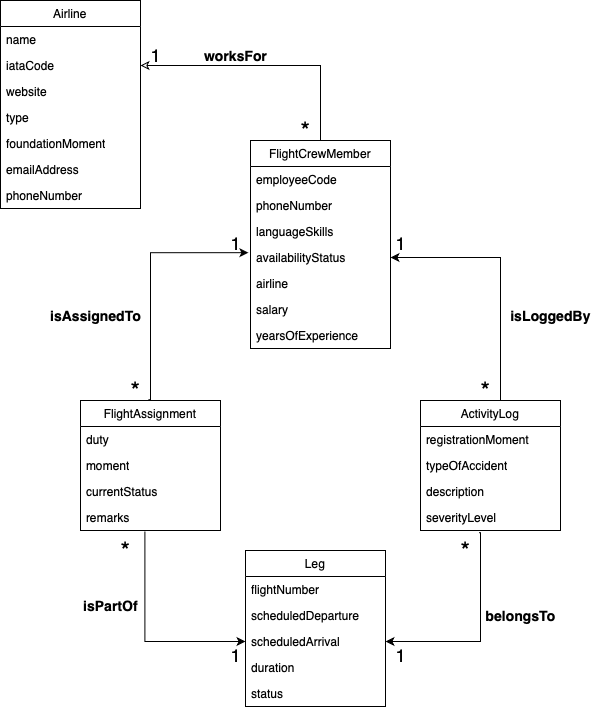

The diagram above was exported from draw.io. Its source (the exported page's mxGraphModel, read from the mxfile embedded in the PNG):
<mxGraphModel dx="984" dy="560" grid="1" gridSize="10" guides="1" tooltips="1" connect="1" arrows="1" fold="1" page="1" pageScale="1" pageWidth="850" pageHeight="1100" math="0" shadow="0">
  <root>
    <mxCell id="0" />
    <mxCell id="1" parent="0" />
    <mxCell id="I3SIakHUULAT44kkLKtC-1" value="FlightCrewMember" style="swimlane;fontStyle=0;childLayout=stackLayout;horizontal=1;startSize=26;fillColor=none;horizontalStack=0;resizeParent=1;resizeParentMax=0;resizeLast=0;collapsible=1;marginBottom=0;whiteSpace=wrap;html=1;" parent="1" vertex="1">
      <mxGeometry x="375" y="180" width="140" height="208" as="geometry" />
    </mxCell>
    <mxCell id="I3SIakHUULAT44kkLKtC-2" value="employeeCode" style="text;strokeColor=none;fillColor=none;align=left;verticalAlign=top;spacingLeft=4;spacingRight=4;overflow=hidden;rotatable=0;points=[[0,0.5],[1,0.5]];portConstraint=eastwest;whiteSpace=wrap;html=1;" parent="I3SIakHUULAT44kkLKtC-1" vertex="1">
      <mxGeometry y="26" width="140" height="26" as="geometry" />
    </mxCell>
    <mxCell id="I3SIakHUULAT44kkLKtC-3" value="phoneNumber" style="text;strokeColor=none;fillColor=none;align=left;verticalAlign=top;spacingLeft=4;spacingRight=4;overflow=hidden;rotatable=0;points=[[0,0.5],[1,0.5]];portConstraint=eastwest;whiteSpace=wrap;html=1;" parent="I3SIakHUULAT44kkLKtC-1" vertex="1">
      <mxGeometry y="52" width="140" height="26" as="geometry" />
    </mxCell>
    <mxCell id="I3SIakHUULAT44kkLKtC-4" value="languageSkills" style="text;strokeColor=none;fillColor=none;align=left;verticalAlign=top;spacingLeft=4;spacingRight=4;overflow=hidden;rotatable=0;points=[[0,0.5],[1,0.5]];portConstraint=eastwest;whiteSpace=wrap;html=1;" parent="I3SIakHUULAT44kkLKtC-1" vertex="1">
      <mxGeometry y="78" width="140" height="26" as="geometry" />
    </mxCell>
    <mxCell id="I3SIakHUULAT44kkLKtC-5" value="availabilityStatus" style="text;strokeColor=none;fillColor=none;align=left;verticalAlign=top;spacingLeft=4;spacingRight=4;overflow=hidden;rotatable=0;points=[[0,0.5],[1,0.5]];portConstraint=eastwest;whiteSpace=wrap;html=1;" parent="I3SIakHUULAT44kkLKtC-1" vertex="1">
      <mxGeometry y="104" width="140" height="26" as="geometry" />
    </mxCell>
    <mxCell id="I3SIakHUULAT44kkLKtC-6" value="airline" style="text;strokeColor=none;fillColor=none;align=left;verticalAlign=top;spacingLeft=4;spacingRight=4;overflow=hidden;rotatable=0;points=[[0,0.5],[1,0.5]];portConstraint=eastwest;whiteSpace=wrap;html=1;" parent="I3SIakHUULAT44kkLKtC-1" vertex="1">
      <mxGeometry y="130" width="140" height="26" as="geometry" />
    </mxCell>
    <mxCell id="I3SIakHUULAT44kkLKtC-7" value="salary" style="text;strokeColor=none;fillColor=none;align=left;verticalAlign=top;spacingLeft=4;spacingRight=4;overflow=hidden;rotatable=0;points=[[0,0.5],[1,0.5]];portConstraint=eastwest;whiteSpace=wrap;html=1;" parent="I3SIakHUULAT44kkLKtC-1" vertex="1">
      <mxGeometry y="156" width="140" height="26" as="geometry" />
    </mxCell>
    <mxCell id="I3SIakHUULAT44kkLKtC-8" value="yearsOfExperience" style="text;strokeColor=none;fillColor=none;align=left;verticalAlign=top;spacingLeft=4;spacingRight=4;overflow=hidden;rotatable=0;points=[[0,0.5],[1,0.5]];portConstraint=eastwest;whiteSpace=wrap;html=1;" parent="I3SIakHUULAT44kkLKtC-1" vertex="1">
      <mxGeometry y="182" width="140" height="26" as="geometry" />
    </mxCell>
    <mxCell id="I3SIakHUULAT44kkLKtC-9" value="FlightAssignment" style="swimlane;fontStyle=0;childLayout=stackLayout;horizontal=1;startSize=26;fillColor=none;horizontalStack=0;resizeParent=1;resizeParentMax=0;resizeLast=0;collapsible=1;marginBottom=0;whiteSpace=wrap;html=1;" parent="1" vertex="1">
      <mxGeometry x="205" y="440" width="140" height="130" as="geometry" />
    </mxCell>
    <mxCell id="I3SIakHUULAT44kkLKtC-10" value="duty" style="text;strokeColor=none;fillColor=none;align=left;verticalAlign=top;spacingLeft=4;spacingRight=4;overflow=hidden;rotatable=0;points=[[0,0.5],[1,0.5]];portConstraint=eastwest;whiteSpace=wrap;html=1;" parent="I3SIakHUULAT44kkLKtC-9" vertex="1">
      <mxGeometry y="26" width="140" height="26" as="geometry" />
    </mxCell>
    <mxCell id="I3SIakHUULAT44kkLKtC-11" value="moment" style="text;strokeColor=none;fillColor=none;align=left;verticalAlign=top;spacingLeft=4;spacingRight=4;overflow=hidden;rotatable=0;points=[[0,0.5],[1,0.5]];portConstraint=eastwest;whiteSpace=wrap;html=1;" parent="I3SIakHUULAT44kkLKtC-9" vertex="1">
      <mxGeometry y="52" width="140" height="26" as="geometry" />
    </mxCell>
    <mxCell id="I3SIakHUULAT44kkLKtC-12" value="currentStatus" style="text;strokeColor=none;fillColor=none;align=left;verticalAlign=top;spacingLeft=4;spacingRight=4;overflow=hidden;rotatable=0;points=[[0,0.5],[1,0.5]];portConstraint=eastwest;whiteSpace=wrap;html=1;" parent="I3SIakHUULAT44kkLKtC-9" vertex="1">
      <mxGeometry y="78" width="140" height="26" as="geometry" />
    </mxCell>
    <mxCell id="I3SIakHUULAT44kkLKtC-13" value="remarks" style="text;strokeColor=none;fillColor=none;align=left;verticalAlign=top;spacingLeft=4;spacingRight=4;overflow=hidden;rotatable=0;points=[[0,0.5],[1,0.5]];portConstraint=eastwest;whiteSpace=wrap;html=1;" parent="I3SIakHUULAT44kkLKtC-9" vertex="1">
      <mxGeometry y="104" width="140" height="26" as="geometry" />
    </mxCell>
    <mxCell id="I3SIakHUULAT44kkLKtC-17" value="ActivityLog" style="swimlane;fontStyle=0;childLayout=stackLayout;horizontal=1;startSize=26;fillColor=none;horizontalStack=0;resizeParent=1;resizeParentMax=0;resizeLast=0;collapsible=1;marginBottom=0;whiteSpace=wrap;html=1;" parent="1" vertex="1">
      <mxGeometry x="545" y="440" width="140" height="130" as="geometry" />
    </mxCell>
    <mxCell id="I3SIakHUULAT44kkLKtC-18" value="registrationMoment" style="text;strokeColor=none;fillColor=none;align=left;verticalAlign=top;spacingLeft=4;spacingRight=4;overflow=hidden;rotatable=0;points=[[0,0.5],[1,0.5]];portConstraint=eastwest;whiteSpace=wrap;html=1;" parent="I3SIakHUULAT44kkLKtC-17" vertex="1">
      <mxGeometry y="26" width="140" height="26" as="geometry" />
    </mxCell>
    <mxCell id="I3SIakHUULAT44kkLKtC-19" value="typeOfAccident" style="text;strokeColor=none;fillColor=none;align=left;verticalAlign=top;spacingLeft=4;spacingRight=4;overflow=hidden;rotatable=0;points=[[0,0.5],[1,0.5]];portConstraint=eastwest;whiteSpace=wrap;html=1;" parent="I3SIakHUULAT44kkLKtC-17" vertex="1">
      <mxGeometry y="52" width="140" height="26" as="geometry" />
    </mxCell>
    <mxCell id="I3SIakHUULAT44kkLKtC-20" value="description" style="text;strokeColor=none;fillColor=none;align=left;verticalAlign=top;spacingLeft=4;spacingRight=4;overflow=hidden;rotatable=0;points=[[0,0.5],[1,0.5]];portConstraint=eastwest;whiteSpace=wrap;html=1;" parent="I3SIakHUULAT44kkLKtC-17" vertex="1">
      <mxGeometry y="78" width="140" height="26" as="geometry" />
    </mxCell>
    <mxCell id="I3SIakHUULAT44kkLKtC-21" value="severityLevel" style="text;strokeColor=none;fillColor=none;align=left;verticalAlign=top;spacingLeft=4;spacingRight=4;overflow=hidden;rotatable=0;points=[[0,0.5],[1,0.5]];portConstraint=eastwest;whiteSpace=wrap;html=1;" parent="I3SIakHUULAT44kkLKtC-17" vertex="1">
      <mxGeometry y="104" width="140" height="26" as="geometry" />
    </mxCell>
    <mxCell id="I3SIakHUULAT44kkLKtC-26" value="&lt;font style=&quot;font-size: 18px;&quot;&gt;1&lt;/font&gt;" style="text;html=1;align=center;verticalAlign=middle;resizable=0;points=[];autosize=1;strokeColor=none;fillColor=none;" parent="1" vertex="1">
      <mxGeometry x="510" y="268" width="30" height="30" as="geometry" />
    </mxCell>
    <mxCell id="I3SIakHUULAT44kkLKtC-27" value="&lt;font style=&quot;font-size: 24px;&quot;&gt;*&lt;/font&gt;" style="text;html=1;align=center;verticalAlign=middle;resizable=0;points=[];autosize=1;strokeColor=none;fillColor=none;" parent="1" vertex="1">
      <mxGeometry x="595" y="410" width="30" height="40" as="geometry" />
    </mxCell>
    <mxCell id="I3SIakHUULAT44kkLKtC-28" value="&lt;b&gt;&lt;font style=&quot;font-size: 14px;&quot;&gt;isLoggedBy&lt;/font&gt;&lt;/b&gt;" style="text;html=1;align=center;verticalAlign=middle;resizable=0;points=[];autosize=1;strokeColor=none;fillColor=none;" parent="1" vertex="1">
      <mxGeometry x="625" y="340" width="100" height="30" as="geometry" />
    </mxCell>
    <mxCell id="I3SIakHUULAT44kkLKtC-29" style="edgeStyle=orthogonalEdgeStyle;rounded=0;orthogonalLoop=1;jettySize=auto;html=1;exitX=0.929;exitY=0.731;exitDx=0;exitDy=0;strokeColor=default;exitPerimeter=0;entryX=0.929;entryY=0.806;entryDx=0;entryDy=0;entryPerimeter=0;" parent="1" source="I3SIakHUULAT44kkLKtC-31" target="I3SIakHUULAT44kkLKtC-30" edge="1">
      <mxGeometry relative="1" as="geometry">
        <mxPoint x="345" y="410" as="targetPoint" />
        <Array as="points">
          <mxPoint x="275" y="439" />
          <mxPoint x="275" y="292" />
        </Array>
      </mxGeometry>
    </mxCell>
    <mxCell id="I3SIakHUULAT44kkLKtC-30" value="&lt;font style=&quot;font-size: 18px;&quot;&gt;1&lt;/font&gt;" style="text;html=1;align=center;verticalAlign=middle;resizable=0;points=[];autosize=1;strokeColor=none;fillColor=none;" parent="1" vertex="1">
      <mxGeometry x="345" y="268" width="30" height="30" as="geometry" />
    </mxCell>
    <mxCell id="I3SIakHUULAT44kkLKtC-31" value="&lt;font style=&quot;font-size: 24px;&quot;&gt;*&lt;/font&gt;" style="text;html=1;align=center;verticalAlign=middle;resizable=0;points=[];autosize=1;strokeColor=none;fillColor=none;" parent="1" vertex="1">
      <mxGeometry x="245" y="410" width="30" height="40" as="geometry" />
    </mxCell>
    <mxCell id="I3SIakHUULAT44kkLKtC-32" value="&lt;font style=&quot;font-size: 14px;&quot;&gt;&lt;b&gt;isAssignedTo&lt;/b&gt;&lt;/font&gt;" style="text;html=1;align=center;verticalAlign=middle;resizable=0;points=[];autosize=1;strokeColor=none;fillColor=none;" parent="1" vertex="1">
      <mxGeometry x="165" y="340" width="110" height="30" as="geometry" />
    </mxCell>
    <mxCell id="I3SIakHUULAT44kkLKtC-33" value="Airline" style="swimlane;fontStyle=0;childLayout=stackLayout;horizontal=1;startSize=26;fillColor=none;horizontalStack=0;resizeParent=1;resizeParentMax=0;resizeLast=0;collapsible=1;marginBottom=0;whiteSpace=wrap;html=1;" parent="1" vertex="1">
      <mxGeometry x="125" y="40" width="140" height="208" as="geometry" />
    </mxCell>
    <mxCell id="I3SIakHUULAT44kkLKtC-34" value="name" style="text;strokeColor=none;fillColor=none;align=left;verticalAlign=top;spacingLeft=4;spacingRight=4;overflow=hidden;rotatable=0;points=[[0,0.5],[1,0.5]];portConstraint=eastwest;whiteSpace=wrap;html=1;" parent="I3SIakHUULAT44kkLKtC-33" vertex="1">
      <mxGeometry y="26" width="140" height="26" as="geometry" />
    </mxCell>
    <mxCell id="I3SIakHUULAT44kkLKtC-35" value="iataCode" style="text;strokeColor=none;fillColor=none;align=left;verticalAlign=top;spacingLeft=4;spacingRight=4;overflow=hidden;rotatable=0;points=[[0,0.5],[1,0.5]];portConstraint=eastwest;whiteSpace=wrap;html=1;" parent="I3SIakHUULAT44kkLKtC-33" vertex="1">
      <mxGeometry y="52" width="140" height="26" as="geometry" />
    </mxCell>
    <mxCell id="I3SIakHUULAT44kkLKtC-36" value="website" style="text;strokeColor=none;fillColor=none;align=left;verticalAlign=top;spacingLeft=4;spacingRight=4;overflow=hidden;rotatable=0;points=[[0,0.5],[1,0.5]];portConstraint=eastwest;whiteSpace=wrap;html=1;" parent="I3SIakHUULAT44kkLKtC-33" vertex="1">
      <mxGeometry y="78" width="140" height="26" as="geometry" />
    </mxCell>
    <mxCell id="I3SIakHUULAT44kkLKtC-37" value="type" style="text;strokeColor=none;fillColor=none;align=left;verticalAlign=top;spacingLeft=4;spacingRight=4;overflow=hidden;rotatable=0;points=[[0,0.5],[1,0.5]];portConstraint=eastwest;whiteSpace=wrap;html=1;" parent="I3SIakHUULAT44kkLKtC-33" vertex="1">
      <mxGeometry y="104" width="140" height="26" as="geometry" />
    </mxCell>
    <mxCell id="I3SIakHUULAT44kkLKtC-38" value="foundationMoment" style="text;strokeColor=none;fillColor=none;align=left;verticalAlign=top;spacingLeft=4;spacingRight=4;overflow=hidden;rotatable=0;points=[[0,0.5],[1,0.5]];portConstraint=eastwest;whiteSpace=wrap;html=1;" parent="I3SIakHUULAT44kkLKtC-33" vertex="1">
      <mxGeometry y="130" width="140" height="26" as="geometry" />
    </mxCell>
    <mxCell id="I3SIakHUULAT44kkLKtC-39" value="emailAddress" style="text;strokeColor=none;fillColor=none;align=left;verticalAlign=top;spacingLeft=4;spacingRight=4;overflow=hidden;rotatable=0;points=[[0,0.5],[1,0.5]];portConstraint=eastwest;whiteSpace=wrap;html=1;" parent="I3SIakHUULAT44kkLKtC-33" vertex="1">
      <mxGeometry y="156" width="140" height="26" as="geometry" />
    </mxCell>
    <mxCell id="I3SIakHUULAT44kkLKtC-40" value="phoneNumber" style="text;strokeColor=none;fillColor=none;align=left;verticalAlign=top;spacingLeft=4;spacingRight=4;overflow=hidden;rotatable=0;points=[[0,0.5],[1,0.5]];portConstraint=eastwest;whiteSpace=wrap;html=1;" parent="I3SIakHUULAT44kkLKtC-33" vertex="1">
      <mxGeometry y="182" width="140" height="26" as="geometry" />
    </mxCell>
    <mxCell id="I3SIakHUULAT44kkLKtC-41" style="edgeStyle=orthogonalEdgeStyle;rounded=0;orthogonalLoop=1;jettySize=auto;html=1;exitX=1;exitY=0.5;exitDx=0;exitDy=0;entryX=0.5;entryY=0;entryDx=0;entryDy=0;startArrow=classic;startFill=0;endArrow=none;" parent="1" source="I3SIakHUULAT44kkLKtC-35" target="I3SIakHUULAT44kkLKtC-1" edge="1">
      <mxGeometry relative="1" as="geometry" />
    </mxCell>
    <mxCell id="I3SIakHUULAT44kkLKtC-42" value="&lt;font style=&quot;font-size: 18px;&quot;&gt;1&lt;/font&gt;" style="text;html=1;align=center;verticalAlign=middle;resizable=0;points=[];autosize=1;strokeColor=none;fillColor=none;" parent="1" vertex="1">
      <mxGeometry x="265" y="80" width="30" height="30" as="geometry" />
    </mxCell>
    <mxCell id="I3SIakHUULAT44kkLKtC-43" value="&lt;font style=&quot;font-size: 24px;&quot;&gt;*&lt;/font&gt;" style="text;html=1;align=center;verticalAlign=middle;resizable=0;points=[];autosize=1;strokeColor=none;fillColor=none;" parent="1" vertex="1">
      <mxGeometry x="415" y="150" width="30" height="40" as="geometry" />
    </mxCell>
    <mxCell id="I3SIakHUULAT44kkLKtC-45" value="&lt;span style=&quot;font-size: 14px;&quot;&gt;&lt;b&gt;worksFor&lt;/b&gt;&lt;/span&gt;" style="text;html=1;align=center;verticalAlign=middle;resizable=0;points=[];autosize=1;strokeColor=none;fillColor=none;" parent="1" vertex="1">
      <mxGeometry x="315" y="80" width="90" height="30" as="geometry" />
    </mxCell>
    <mxCell id="I3SIakHUULAT44kkLKtC-46" value="Leg" style="swimlane;fontStyle=0;childLayout=stackLayout;horizontal=1;startSize=26;fillColor=none;horizontalStack=0;resizeParent=1;resizeParentMax=0;resizeLast=0;collapsible=1;marginBottom=0;whiteSpace=wrap;html=1;" parent="1" vertex="1">
      <mxGeometry x="370" y="590" width="140" height="156" as="geometry" />
    </mxCell>
    <mxCell id="I3SIakHUULAT44kkLKtC-47" value="flightNumber" style="text;strokeColor=none;fillColor=none;align=left;verticalAlign=top;spacingLeft=4;spacingRight=4;overflow=hidden;rotatable=0;points=[[0,0.5],[1,0.5]];portConstraint=eastwest;whiteSpace=wrap;html=1;" parent="I3SIakHUULAT44kkLKtC-46" vertex="1">
      <mxGeometry y="26" width="140" height="26" as="geometry" />
    </mxCell>
    <mxCell id="I3SIakHUULAT44kkLKtC-48" value="scheduledDeparture" style="text;strokeColor=none;fillColor=none;align=left;verticalAlign=top;spacingLeft=4;spacingRight=4;overflow=hidden;rotatable=0;points=[[0,0.5],[1,0.5]];portConstraint=eastwest;whiteSpace=wrap;html=1;" parent="I3SIakHUULAT44kkLKtC-46" vertex="1">
      <mxGeometry y="52" width="140" height="26" as="geometry" />
    </mxCell>
    <mxCell id="I3SIakHUULAT44kkLKtC-49" value="scheduledArrival" style="text;strokeColor=none;fillColor=none;align=left;verticalAlign=top;spacingLeft=4;spacingRight=4;overflow=hidden;rotatable=0;points=[[0,0.5],[1,0.5]];portConstraint=eastwest;whiteSpace=wrap;html=1;" parent="I3SIakHUULAT44kkLKtC-46" vertex="1">
      <mxGeometry y="78" width="140" height="26" as="geometry" />
    </mxCell>
    <mxCell id="I3SIakHUULAT44kkLKtC-50" value="duration" style="text;strokeColor=none;fillColor=none;align=left;verticalAlign=top;spacingLeft=4;spacingRight=4;overflow=hidden;rotatable=0;points=[[0,0.5],[1,0.5]];portConstraint=eastwest;whiteSpace=wrap;html=1;" parent="I3SIakHUULAT44kkLKtC-46" vertex="1">
      <mxGeometry y="104" width="140" height="26" as="geometry" />
    </mxCell>
    <mxCell id="I3SIakHUULAT44kkLKtC-51" value="status" style="text;strokeColor=none;fillColor=none;align=left;verticalAlign=top;spacingLeft=4;spacingRight=4;overflow=hidden;rotatable=0;points=[[0,0.5],[1,0.5]];portConstraint=eastwest;whiteSpace=wrap;html=1;" parent="I3SIakHUULAT44kkLKtC-46" vertex="1">
      <mxGeometry y="130" width="140" height="26" as="geometry" />
    </mxCell>
    <mxCell id="I3SIakHUULAT44kkLKtC-57" style="edgeStyle=orthogonalEdgeStyle;rounded=0;orthogonalLoop=1;jettySize=auto;html=1;exitX=0.46;exitY=1.038;exitDx=0;exitDy=0;entryX=0;entryY=0.5;entryDx=0;entryDy=0;exitPerimeter=0;" parent="1" source="I3SIakHUULAT44kkLKtC-13" target="I3SIakHUULAT44kkLKtC-49" edge="1">
      <mxGeometry relative="1" as="geometry">
        <mxPoint x="215" y="620" as="sourcePoint" />
        <mxPoint x="325" y="763" as="targetPoint" />
      </mxGeometry>
    </mxCell>
    <mxCell id="I3SIakHUULAT44kkLKtC-58" style="edgeStyle=orthogonalEdgeStyle;rounded=0;orthogonalLoop=1;jettySize=auto;html=1;exitX=0.418;exitY=1.084;exitDx=0;exitDy=0;entryX=1;entryY=0.5;entryDx=0;entryDy=0;exitPerimeter=0;" parent="1" source="I3SIakHUULAT44kkLKtC-21" target="I3SIakHUULAT44kkLKtC-49" edge="1">
      <mxGeometry relative="1" as="geometry">
        <mxPoint x="545" y="600" as="sourcePoint" />
        <mxPoint x="646" y="710" as="targetPoint" />
        <Array as="points">
          <mxPoint x="605" y="572" />
          <mxPoint x="605" y="681" />
        </Array>
      </mxGeometry>
    </mxCell>
    <mxCell id="I3SIakHUULAT44kkLKtC-59" value="&lt;font style=&quot;font-size: 24px;&quot;&gt;*&lt;/font&gt;" style="text;html=1;align=center;verticalAlign=middle;resizable=0;points=[];autosize=1;strokeColor=none;fillColor=none;" parent="1" vertex="1">
      <mxGeometry x="235" y="570" width="30" height="40" as="geometry" />
    </mxCell>
    <mxCell id="I3SIakHUULAT44kkLKtC-60" value="&lt;font style=&quot;font-size: 24px;&quot;&gt;*&lt;/font&gt;" style="text;html=1;align=center;verticalAlign=middle;resizable=0;points=[];autosize=1;strokeColor=none;fillColor=none;" parent="1" vertex="1">
      <mxGeometry x="575" y="570" width="30" height="40" as="geometry" />
    </mxCell>
    <mxCell id="I3SIakHUULAT44kkLKtC-61" value="&lt;font style=&quot;font-size: 18px;&quot;&gt;1&lt;/font&gt;" style="text;html=1;align=center;verticalAlign=middle;resizable=0;points=[];autosize=1;strokeColor=none;fillColor=none;" parent="1" vertex="1">
      <mxGeometry x="345" y="680" width="30" height="30" as="geometry" />
    </mxCell>
    <mxCell id="I3SIakHUULAT44kkLKtC-62" value="&lt;font style=&quot;font-size: 18px;&quot;&gt;1&lt;/font&gt;" style="text;html=1;align=center;verticalAlign=middle;resizable=0;points=[];autosize=1;strokeColor=none;fillColor=none;" parent="1" vertex="1">
      <mxGeometry x="510" y="680" width="30" height="30" as="geometry" />
    </mxCell>
    <mxCell id="I3SIakHUULAT44kkLKtC-63" value="&lt;b&gt;&lt;font style=&quot;font-size: 14px;&quot;&gt;belongsTo&lt;/font&gt;&lt;/b&gt;" style="text;html=1;align=center;verticalAlign=middle;resizable=0;points=[];autosize=1;strokeColor=none;fillColor=none;" parent="1" vertex="1">
      <mxGeometry x="600" y="640" width="90" height="30" as="geometry" />
    </mxCell>
    <mxCell id="I3SIakHUULAT44kkLKtC-64" value="&lt;font style=&quot;font-size: 14px;&quot;&gt;&lt;b&gt;isPartOf&lt;/b&gt;&lt;/font&gt;" style="text;html=1;align=center;verticalAlign=middle;resizable=0;points=[];autosize=1;strokeColor=none;fillColor=none;" parent="1" vertex="1">
      <mxGeometry x="195" y="630" width="80" height="30" as="geometry" />
    </mxCell>
    <mxCell id="I3SIakHUULAT44kkLKtC-25" style="edgeStyle=orthogonalEdgeStyle;rounded=0;orthogonalLoop=1;jettySize=auto;html=1;entryX=1;entryY=0.5;entryDx=0;entryDy=0;exitX=0.5;exitY=0;exitDx=0;exitDy=0;" parent="1" source="I3SIakHUULAT44kkLKtC-17" target="I3SIakHUULAT44kkLKtC-5" edge="1">
      <mxGeometry relative="1" as="geometry">
        <mxPoint x="745" y="460" as="sourcePoint" />
        <mxPoint x="625" y="440" as="targetPoint" />
        <Array as="points">
          <mxPoint x="625" y="440" />
          <mxPoint x="625" y="297" />
        </Array>
      </mxGeometry>
    </mxCell>
  </root>
</mxGraphModel>